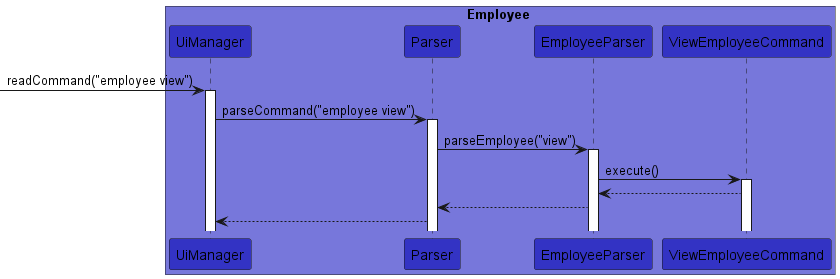

The diagram above was rendered by PlantUML. Its source (embedded in the PNG):
@startuml
!include style.puml

box Employee LOGIC_COLOR_T1
participant UiManager LOGIC_COLOR
participant Parser LOGIC_COLOR
participant EmployeeParser LOGIC_COLOR
participant ViewEmployeeCommand LOGIC_COLOR
end box

[-> UiManager : readCommand("employee view")
activate UiManager

UiManager -> Parser : parseCommand("employee view")
activate Parser

Parser -> EmployeeParser : parseEmployee("view")
activate EmployeeParser

EmployeeParser -> ViewEmployeeCommand : execute()
activate ViewEmployeeCommand

ViewEmployeeCommand --> EmployeeParser
EmployeeParser --> Parser
Parser --> UiManager

@enduml